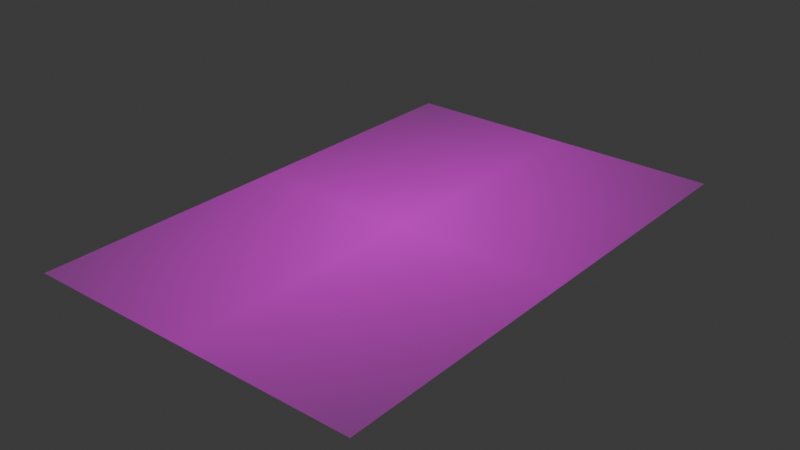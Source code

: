 # Source: Map3.blend  (saved by Blender 4.4.32; exported with 4.5.12 LTS)
import bpy
from mathutils import Matrix  # noqa: F401  (used for matrix-valued properties, if any)

bpy.ops.wm.read_factory_settings(use_empty=True)
scene = bpy.context.scene
scene.name = 'Scene'

# ---- collections
col_collection = bpy.data.collections.new('Collection'); scene.collection.children.link(col_collection)

# ---- images (referenced by path relative to the original .blend; pixels are not part of the script)
import os
ASSET_DIR = os.environ.get("B2B_ASSET_DIR", "")  # directory of the original .blend (textures are referenced by path, not embedded)
HERE = os.path.dirname(os.path.abspath(__file__))  # packed textures are extracted next to this script under _unpacked/

def load_image(name, relpath, width, height, colorspace="sRGB"):
    """Load a texture the original file referenced (path relative to the .blend, or extracted next to this script)."""
    p = next((c for c in (os.path.join(HERE, relpath), os.path.join(ASSET_DIR, relpath)) if relpath and os.path.exists(c)), "")
    if p:
        img = bpy.data.images.load(p, check_existing=True)
        img.name = name
    else:  # same state as the original file: an image datablock whose file is absent (Cycles renders it pink)
        img = bpy.data.images.new(name, width, height)
        img.source = "FILE"
        img.filepath = "//" + (relpath or name)
    img.colorspace_settings.name = colorspace
    return img
img_scr_20250603_ifct_png = load_image('SCR-20250603-ifct.png', 'SCR-20250603-ifct.png', 1024, 1024, 'sRGB')

# ---- materials (node trees are filled in below, after node groups)
mat_scr_20250603_ifct = bpy.data.materials.new('SCR-20250603-ifct')

# ---- material node trees
mat_scr_20250603_ifct.use_nodes = True; mat_scr_20250603_ifct.node_tree.nodes.clear()
_N = mat_scr_20250603_ifct.node_tree.nodes; _L = mat_scr_20250603_ifct.node_tree.links
n0 = _N.new('ShaderNodeOutputMaterial'); n0.name = 'Material Output'; n0.location = (300, 300)
n1 = _N.new('ShaderNodeTexImage'); n1.name = 'Image Texture'; n1.location = (-200, 300)
n1.image = img_scr_20250603_ifct_png
n1.extension = 'CLIP'
n2 = _N.new('ShaderNodeBsdfPrincipled'); n2.name = 'Principled BSDF'; n2.location = (0, 300)
_L.new(n1.outputs[0], n2.inputs[0])
_L.new(n1.outputs[1], n2.inputs[4])
_L.new(n2.outputs[0], n0.inputs[0])
n0.is_active_output = True

# ---- world
world_world = bpy.data.worlds.new('World'); scene.world = world_world
world_world.use_nodes = True; world_world.node_tree.nodes.clear()
_N = world_world.node_tree.nodes; _L = world_world.node_tree.links
n0 = _N.new('ShaderNodeOutputWorld'); n0.name = 'World Output'; n0.location = (300, 300)
n1 = _N.new('ShaderNodeBackground'); n1.name = 'Background'; n1.location = (10, 300)
n1.inputs[0].default_value = (0.05088, 0.05088, 0.05088, 1.0)
_L.new(n1.outputs[0], n0.inputs[0])
n0.is_active_output = True
world_world.color = (0.05088, 0.05088, 0.05088)
world_world.sun_shadow_jitter_overblur = 0.0

# ---- meshes
me_scr_20250603_ifct = bpy.data.meshes.new('SCR-20250603-ifct')
me_scr_20250603_ifct.from_pydata([(-0.75, -0.5, 0.0), (0.75, -0.5, 0.0), (-0.75, 0.5, 0.0), (0.75, 0.5, 0.0)], [], [(0, 1, 3, 2)])
_uv = me_scr_20250603_ifct.uv_layers.new(name='UVMap')
_uv.uv.foreach_set('vector', [0.0, 0.0, 1.0, 0.0, 1.0, 1.0, 0.0, 1.0])
me_scr_20250603_ifct.materials.append(mat_scr_20250603_ifct)
me_scr_20250603_ifct.update()

# ---- objects
ob_scr_20250603_ifct = bpy.data.objects.new('SCR-20250603-ifct', me_scr_20250603_ifct)

# ---- transforms, parenting, visibility, modifiers, constraints
ob_scr_20250603_ifct.location = (0.0, 0.0, 0.0)
ob_scr_20250603_ifct.rotation_euler = (-3.142, -4.369e-08, 1.571)
ob_scr_20250603_ifct.scale = (2.0, 2.0, 1.0)

# ---- collection membership
col_collection.objects.link(ob_scr_20250603_ifct)

# ---- scene / render settings (as saved in the file)
scene.frame_start = 1; scene.frame_end = 250; scene.frame_set(1)
scene.render.engine = 'BLENDER_EEVEE_NEXT'
bpy.context.view_layer.update()

# ---- added for rendering (the .blend has no active camera and no usable light): camera, sun
cam_auto = bpy.data.cameras.new('AutoCamera')
cam_auto.lens = 50.0
cam_auto.sensor_width = 36.0
cam_auto.clip_end = 1000.0
ob_auto_camera = bpy.data.objects.new('AutoCamera', cam_auto)
scene.collection.objects.link(ob_auto_camera)
ob_auto_camera.location = (3.33594, -4.00313, 2.66876)
ob_auto_camera.rotation_euler = (1.09748, -7.21219e-08, 0.694738)
scene.camera = ob_auto_camera
light_auto_sun = bpy.data.lights.new('AutoSun', 'SUN')
light_auto_sun.energy = 3.0
light_auto_sun.angle = 0.0523599
ob_auto_sun = bpy.data.objects.new('AutoSun', light_auto_sun)
scene.collection.objects.link(ob_auto_sun)
ob_auto_sun.rotation_euler = (0.872665, 0.174533, 0.523599)
bpy.context.view_layer.update()
